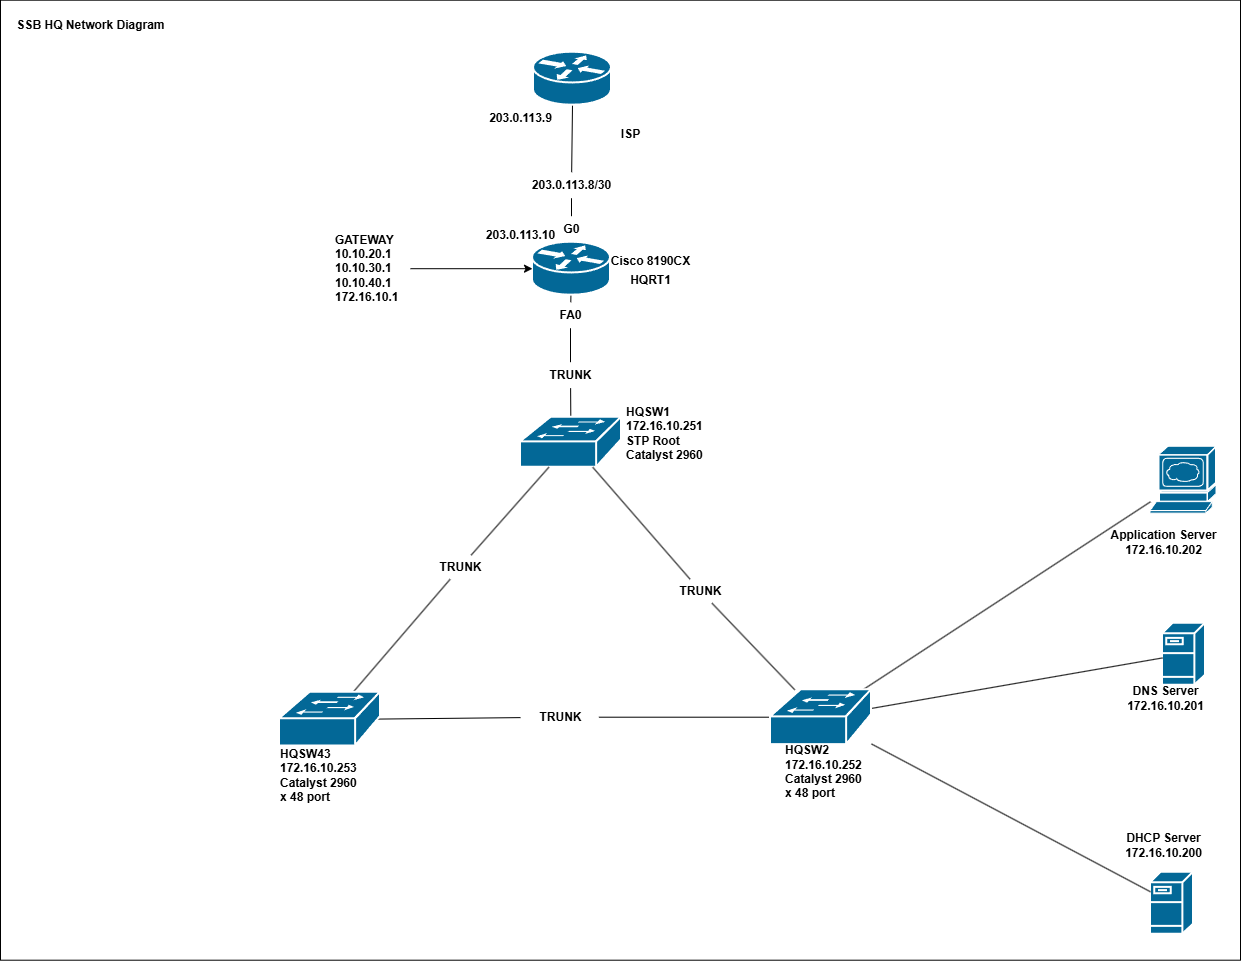

The diagram above was exported from draw.io. Its source (the exported page's mxGraphModel, read from the mxfile embedded in the PNG):
<mxGraphModel dx="1664" dy="1131" grid="1" gridSize="10" guides="1" tooltips="1" connect="1" arrows="1" fold="1" page="1" pageScale="1" pageWidth="850" pageHeight="1100" math="0" shadow="0">
  <root>
    <mxCell id="0" />
    <mxCell id="1" parent="0" />
    <mxCell id="rcnMDInWbU2ahxE35W2_-1" parent="1" style="rounded=0;whiteSpace=wrap;html=1;" value="" vertex="1">
      <mxGeometry height="960" width="1240" x="70" y="108" as="geometry" />
    </mxCell>
    <mxCell id="rcnMDInWbU2ahxE35W2_-5" edge="1" parent="1" source="rcnMDInWbU2ahxE35W2_-39" style="endArrow=none;html=1;rounded=0;entryX=0.5;entryY=1;entryDx=0;entryDy=0;entryPerimeter=0;" target="rcnMDInWbU2ahxE35W2_-40" value="">
      <mxGeometry height="50" relative="1" width="50" as="geometry">
        <mxPoint x="880" y="470" as="sourcePoint" />
        <mxPoint x="930" y="420" as="targetPoint" />
      </mxGeometry>
    </mxCell>
    <mxCell id="rcnMDInWbU2ahxE35W2_-6" parent="1" style="text;align=center;fontStyle=1;verticalAlign=middle;spacingLeft=3;spacingRight=3;strokeColor=none;rotatable=0;points=[[0,0.5],[1,0.5]];portConstraint=eastwest;html=1;" value="203.0.113.9" vertex="1">
      <mxGeometry height="26" width="80" x="550" y="213.5" as="geometry" />
    </mxCell>
    <mxCell id="rcnMDInWbU2ahxE35W2_-7" parent="1" style="text;align=center;fontStyle=1;verticalAlign=middle;spacingLeft=3;spacingRight=3;strokeColor=none;rotatable=0;points=[[0,0.5],[1,0.5]];portConstraint=eastwest;html=1;" value="203.0.113.10" vertex="1">
      <mxGeometry height="26" width="80" x="550" y="330" as="geometry" />
    </mxCell>
    <mxCell id="rcnMDInWbU2ahxE35W2_-11" edge="1" parent="1" source="rcnMDInWbU2ahxE35W2_-48" style="endArrow=none;html=1;rounded=0;" target="rcnMDInWbU2ahxE35W2_-3" value="">
      <mxGeometry height="50" relative="1" width="50" as="geometry">
        <mxPoint x="880" y="570" as="sourcePoint" />
        <mxPoint x="930" y="520" as="targetPoint" />
      </mxGeometry>
    </mxCell>
    <mxCell id="rcnMDInWbU2ahxE35W2_-12" parent="1" style="strokeColor=#ffffff;sketch=0;html=1;pointerEvents=1;dashed=0;fillColor=#036897;strokeWidth=2;verticalLabelPosition=bottom;verticalAlign=top;align=center;outlineConnect=0;shape=mxgraph.cisco.servers.www_server;" value="" vertex="1">
      <mxGeometry height="67" width="66" x="1220" y="554.5" as="geometry" />
    </mxCell>
    <mxCell id="rcnMDInWbU2ahxE35W2_-13" parent="1" style="strokeColor=#ffffff;sketch=0;html=1;pointerEvents=1;dashed=0;fillColor=#036897;strokeWidth=2;verticalLabelPosition=bottom;verticalAlign=top;align=center;outlineConnect=0;shape=mxgraph.cisco.servers.fileserver;" value="" vertex="1">
      <mxGeometry height="62" width="43" x="1232" y="731" as="geometry" />
    </mxCell>
    <mxCell id="rcnMDInWbU2ahxE35W2_-14" parent="1" style="text;align=center;fontStyle=1;verticalAlign=middle;spacingLeft=3;spacingRight=3;strokeColor=none;rotatable=0;points=[[0,0.5],[1,0.5]];portConstraint=eastwest;html=1;" value="Application Server&lt;br&gt;172.16.10.202" vertex="1">
      <mxGeometry height="26" width="80" x="1193" y="637" as="geometry" />
    </mxCell>
    <mxCell id="rcnMDInWbU2ahxE35W2_-15" parent="1" style="text;align=center;fontStyle=1;verticalAlign=middle;spacingLeft=3;spacingRight=3;strokeColor=none;rotatable=0;points=[[0,0.5],[1,0.5]];portConstraint=eastwest;html=1;" value="DNS Server&lt;br&gt;172.16.10.201" vertex="1">
      <mxGeometry height="26" width="80" x="1195" y="793" as="geometry" />
    </mxCell>
    <mxCell id="rcnMDInWbU2ahxE35W2_-16" edge="1" parent="1" source="rcnMDInWbU2ahxE35W2_-45" style="endArrow=none;html=1;rounded=0;" target="rcnMDInWbU2ahxE35W2_-9" value="">
      <mxGeometry height="50" relative="1" width="50" as="geometry">
        <mxPoint x="610" y="740" as="sourcePoint" />
        <mxPoint x="660" y="690" as="targetPoint" />
      </mxGeometry>
    </mxCell>
    <mxCell id="rcnMDInWbU2ahxE35W2_-17" edge="1" parent="1" source="rcnMDInWbU2ahxE35W2_-12" style="endArrow=none;html=1;rounded=0;" target="rcnMDInWbU2ahxE35W2_-9" value="">
      <mxGeometry height="50" relative="1" width="50" as="geometry">
        <mxPoint x="560" y="570" as="sourcePoint" />
        <mxPoint x="610" y="520" as="targetPoint" />
      </mxGeometry>
    </mxCell>
    <mxCell id="rcnMDInWbU2ahxE35W2_-18" edge="1" parent="1" source="rcnMDInWbU2ahxE35W2_-9" style="endArrow=none;html=1;rounded=0;" target="rcnMDInWbU2ahxE35W2_-13" value="">
      <mxGeometry height="50" relative="1" width="50" as="geometry">
        <mxPoint x="560" y="570" as="sourcePoint" />
        <mxPoint x="610" y="520" as="targetPoint" />
      </mxGeometry>
    </mxCell>
    <mxCell id="rcnMDInWbU2ahxE35W2_-19" parent="1" style="strokeColor=#ffffff;sketch=0;html=1;pointerEvents=1;dashed=0;fillColor=#036897;strokeWidth=2;verticalLabelPosition=bottom;verticalAlign=top;align=center;outlineConnect=0;shape=mxgraph.cisco.servers.fileserver;" value="" vertex="1">
      <mxGeometry height="62" width="43" x="1220" y="980" as="geometry" />
    </mxCell>
    <mxCell id="rcnMDInWbU2ahxE35W2_-20" edge="1" parent="1" source="rcnMDInWbU2ahxE35W2_-9" style="endArrow=none;html=1;rounded=0;" target="rcnMDInWbU2ahxE35W2_-19" value="">
      <mxGeometry height="50" relative="1" width="50" as="geometry">
        <mxPoint x="880" y="860" as="sourcePoint" />
        <mxPoint x="930" y="810" as="targetPoint" />
      </mxGeometry>
    </mxCell>
    <mxCell id="rcnMDInWbU2ahxE35W2_-21" parent="1" style="text;align=center;fontStyle=1;verticalAlign=middle;spacingLeft=3;spacingRight=3;strokeColor=none;rotatable=0;points=[[0,0.5],[1,0.5]];portConstraint=eastwest;html=1;" value="DHCP Server&lt;br&gt;172.16.10.200" vertex="1">
      <mxGeometry height="26" width="80" x="1193" y="940" as="geometry" />
    </mxCell>
    <mxCell id="rcnMDInWbU2ahxE35W2_-22" parent="1" style="text;align=center;fontStyle=1;verticalAlign=middle;spacingLeft=3;spacingRight=3;strokeColor=none;rotatable=0;points=[[0,0.5],[1,0.5]];portConstraint=eastwest;html=1;" value="HQRT1" vertex="1">
      <mxGeometry height="26" width="80" x="680" y="375" as="geometry" />
    </mxCell>
    <mxCell id="rcnMDInWbU2ahxE35W2_-23" parent="1" style="text;align=left;fontStyle=1;verticalAlign=middle;spacingLeft=3;spacingRight=3;strokeColor=none;rotatable=0;points=[[0,0.5],[1,0.5]];portConstraint=eastwest;html=1;" value="HQSW1&lt;br&gt;172.16.10.251&lt;br&gt;STP Root&lt;br&gt;Catalyst 2960" vertex="1">
      <mxGeometry height="26" width="80" x="691" y="528.5" as="geometry" />
    </mxCell>
    <mxCell id="rcnMDInWbU2ahxE35W2_-24" parent="1" style="text;align=left;fontStyle=1;verticalAlign=middle;spacingLeft=3;spacingRight=3;strokeColor=none;rotatable=0;points=[[0,0.5],[1,0.5]];portConstraint=eastwest;html=1;" value="&lt;br&gt;HQSW2&lt;br&gt;172.16.10.252&lt;br&gt;Catalyst 2960&lt;br&gt;x 48 port&lt;br&gt;&lt;br&gt;&lt;br&gt;&lt;div&gt;&lt;br&gt;&lt;br&gt;&lt;/div&gt;" vertex="1">
      <mxGeometry height="26" width="80" x="850" y="887.96" as="geometry" />
    </mxCell>
    <mxCell id="rcnMDInWbU2ahxE35W2_-25" edge="1" parent="1" source="rcnMDInWbU2ahxE35W2_-27" style="endArrow=none;html=1;rounded=0;" target="rcnMDInWbU2ahxE35W2_-26" value="">
      <mxGeometry height="50" relative="1" width="50" as="geometry">
        <mxPoint x="526" y="650" as="sourcePoint" />
        <mxPoint x="624" y="493" as="targetPoint" />
      </mxGeometry>
    </mxCell>
    <mxCell id="rcnMDInWbU2ahxE35W2_-26" parent="1" style="text;align=center;fontStyle=1;verticalAlign=middle;spacingLeft=3;spacingRight=3;strokeColor=none;rotatable=0;points=[[0,0.5],[1,0.5]];portConstraint=eastwest;html=1;" value="TRUNK" vertex="1">
      <mxGeometry height="26" width="80" x="600" y="470" as="geometry" />
    </mxCell>
    <mxCell id="rcnMDInWbU2ahxE35W2_-27" parent="1" style="strokeColor=#ffffff;sketch=0;html=1;pointerEvents=1;dashed=0;fillColor=#036897;strokeWidth=2;verticalLabelPosition=bottom;verticalAlign=top;align=center;outlineConnect=0;shape=mxgraph.cisco.switches.workgroup_switch;" value="" vertex="1">
      <mxGeometry height="50" width="101" x="590" y="525" as="geometry" />
    </mxCell>
    <mxCell id="rcnMDInWbU2ahxE35W2_-29" parent="1" style="text;align=center;fontStyle=1;verticalAlign=middle;spacingLeft=3;spacingRight=3;strokeColor=none;rotatable=0;points=[[0,0.5],[1,0.5]];portConstraint=eastwest;html=1;" value="SSB HQ Network Diagram" vertex="1">
      <mxGeometry height="26" width="80" x="120" y="120" as="geometry" />
    </mxCell>
    <mxCell id="rcnMDInWbU2ahxE35W2_-33" edge="1" parent="1" source="rcnMDInWbU2ahxE35W2_-37" style="endArrow=none;html=1;rounded=0;" target="rcnMDInWbU2ahxE35W2_-27" value="">
      <mxGeometry height="50" relative="1" width="50" as="geometry">
        <mxPoint x="590" y="816" as="sourcePoint" />
        <mxPoint x="640" y="766" as="targetPoint" />
      </mxGeometry>
    </mxCell>
    <mxCell id="rcnMDInWbU2ahxE35W2_-34" edge="1" parent="1" source="rcnMDInWbU2ahxE35W2_-43" style="endArrow=none;html=1;rounded=0;exitX=0.98;exitY=0.5;exitDx=0;exitDy=0;exitPerimeter=0;" target="rcnMDInWbU2ahxE35W2_-9" value="">
      <mxGeometry height="50" relative="1" width="50" as="geometry">
        <mxPoint x="640" y="820" as="sourcePoint" />
        <mxPoint x="690" y="770" as="targetPoint" />
      </mxGeometry>
    </mxCell>
    <mxCell id="rcnMDInWbU2ahxE35W2_-35" parent="1" style="text;align=left;fontStyle=1;verticalAlign=middle;spacingLeft=3;spacingRight=3;strokeColor=none;rotatable=0;points=[[0,0.5],[1,0.5]];portConstraint=eastwest;html=1;" value="HQSW43&lt;br&gt;172.16.10.253&lt;br&gt;Catalyst 2960&lt;br&gt;x 48 port" vertex="1">
      <mxGeometry height="26" width="80" x="345" y="870" as="geometry" />
    </mxCell>
    <mxCell id="rcnMDInWbU2ahxE35W2_-36" edge="1" parent="1" source="rcnMDInWbU2ahxE35W2_-31" style="endArrow=none;html=1;rounded=0;" target="rcnMDInWbU2ahxE35W2_-37" value="">
      <mxGeometry height="50" relative="1" width="50" as="geometry">
        <mxPoint x="511" y="800" as="sourcePoint" />
        <mxPoint x="511" y="700" as="targetPoint" />
      </mxGeometry>
    </mxCell>
    <mxCell id="rcnMDInWbU2ahxE35W2_-37" parent="1" style="text;align=center;fontStyle=1;verticalAlign=middle;spacingLeft=3;spacingRight=3;strokeColor=none;rotatable=0;points=[[0,0.5],[1,0.5]];portConstraint=eastwest;html=1;" value="TRUNK" vertex="1">
      <mxGeometry height="24" width="80" x="490" y="663" as="geometry" />
    </mxCell>
    <mxCell id="rcnMDInWbU2ahxE35W2_-38" edge="1" parent="1" source="rcnMDInWbU2ahxE35W2_-50" style="endArrow=none;html=1;rounded=0;entryX=0.5;entryY=1;entryDx=0;entryDy=0;entryPerimeter=0;" target="rcnMDInWbU2ahxE35W2_-39" value="">
      <mxGeometry height="50" relative="1" width="50" as="geometry">
        <mxPoint x="641" y="440" as="sourcePoint" />
        <mxPoint x="641" y="269" as="targetPoint" />
      </mxGeometry>
    </mxCell>
    <mxCell id="rcnMDInWbU2ahxE35W2_-39" parent="1" style="text;align=center;fontStyle=1;verticalAlign=middle;spacingLeft=3;spacingRight=3;strokeColor=none;rotatable=0;points=[[0,0.5],[1,0.5]];portConstraint=eastwest;html=1;" value="203.0.113.8/30" vertex="1">
      <mxGeometry height="26" width="80" x="601" y="280" as="geometry" />
    </mxCell>
    <mxCell id="rcnMDInWbU2ahxE35W2_-40" parent="1" style="strokeColor=#ffffff;sketch=0;html=1;pointerEvents=1;dashed=0;fillColor=#036897;strokeWidth=2;verticalLabelPosition=bottom;verticalAlign=top;align=center;outlineConnect=0;shape=mxgraph.cisco.routers.router;" value="" vertex="1">
      <mxGeometry height="53" width="78" x="603" y="160" as="geometry" />
    </mxCell>
    <mxCell id="rcnMDInWbU2ahxE35W2_-41" parent="1" style="text;align=center;fontStyle=1;verticalAlign=middle;spacingLeft=3;spacingRight=3;strokeColor=none;rotatable=0;points=[[0,0.5],[1,0.5]];portConstraint=eastwest;html=1;" value="ISP" vertex="1">
      <mxGeometry height="26" width="80" x="660" y="229.5" as="geometry" />
    </mxCell>
    <mxCell id="rcnMDInWbU2ahxE35W2_-42" edge="1" parent="1" source="rcnMDInWbU2ahxE35W2_-31" style="endArrow=none;html=1;rounded=0;exitX=0.98;exitY=0.5;exitDx=0;exitDy=0;exitPerimeter=0;" target="rcnMDInWbU2ahxE35W2_-43" value="">
      <mxGeometry height="50" relative="1" width="50" as="geometry">
        <mxPoint x="448" y="825" as="sourcePoint" />
        <mxPoint x="730" y="817" as="targetPoint" />
      </mxGeometry>
    </mxCell>
    <mxCell id="rcnMDInWbU2ahxE35W2_-43" parent="1" style="text;align=center;fontStyle=1;verticalAlign=middle;spacingLeft=3;spacingRight=3;strokeColor=none;rotatable=0;points=[[0,0.5],[1,0.5]];portConstraint=eastwest;html=1;" value="TRUNK" vertex="1">
      <mxGeometry height="24" width="80" x="590" y="813" as="geometry" />
    </mxCell>
    <mxCell id="rcnMDInWbU2ahxE35W2_-44" edge="1" parent="1" source="rcnMDInWbU2ahxE35W2_-27" style="endArrow=none;html=1;rounded=0;" target="rcnMDInWbU2ahxE35W2_-45" value="">
      <mxGeometry height="50" relative="1" width="50" as="geometry">
        <mxPoint x="653" y="575" as="sourcePoint" />
        <mxPoint x="768" y="800" as="targetPoint" />
      </mxGeometry>
    </mxCell>
    <mxCell id="rcnMDInWbU2ahxE35W2_-45" parent="1" style="text;align=center;fontStyle=1;verticalAlign=middle;spacingLeft=3;spacingRight=3;strokeColor=none;rotatable=0;points=[[0,0.5],[1,0.5]];portConstraint=eastwest;html=1;" value="TRUNK" vertex="1">
      <mxGeometry height="24" width="80" x="730" y="687" as="geometry" />
    </mxCell>
    <mxCell id="rcnMDInWbU2ahxE35W2_-9" parent="1" style="strokeColor=#ffffff;sketch=0;html=1;pointerEvents=1;dashed=0;fillColor=#036897;strokeWidth=2;verticalLabelPosition=bottom;verticalAlign=top;align=center;outlineConnect=0;shape=mxgraph.cisco.switches.workgroup_switch;" value="" vertex="1">
      <mxGeometry height="54.794520547945204" width="101" x="840" y="797.6" as="geometry" />
    </mxCell>
    <mxCell id="rcnMDInWbU2ahxE35W2_-31" parent="1" style="strokeColor=#ffffff;sketch=0;html=1;pointerEvents=1;dashed=0;fillColor=#036897;strokeWidth=2;verticalLabelPosition=bottom;verticalAlign=top;align=center;outlineConnect=0;shape=mxgraph.cisco.switches.workgroup_switch;" value="" vertex="1">
      <mxGeometry height="53.76027397260273" width="101" x="349" y="800" as="geometry" />
    </mxCell>
    <mxCell id="rcnMDInWbU2ahxE35W2_-3" parent="1" style="strokeColor=#ffffff;sketch=0;html=1;pointerEvents=1;dashed=0;fillColor=#036897;strokeWidth=2;verticalLabelPosition=bottom;verticalAlign=top;align=center;outlineConnect=0;shape=mxgraph.cisco.routers.router;" value="" vertex="1">
      <mxGeometry height="53" width="78" x="602" y="350" as="geometry" />
    </mxCell>
    <mxCell id="rcnMDInWbU2ahxE35W2_-4" parent="1" style="text;align=center;fontStyle=1;verticalAlign=middle;spacingLeft=3;spacingRight=3;strokeColor=none;rotatable=0;points=[[0,0.5],[1,0.5]];portConstraint=eastwest;html=1;" value="Cisco 8190CX" vertex="1">
      <mxGeometry height="26" width="80" x="680" y="356" as="geometry" />
    </mxCell>
    <mxCell id="rcnMDInWbU2ahxE35W2_-46" parent="1" style="text;align=left;fontStyle=1;verticalAlign=middle;spacingLeft=3;spacingRight=3;strokeColor=none;rotatable=0;points=[[0,0.5],[1,0.5]];portConstraint=eastwest;html=1;" value="GATEWAY&lt;div&gt;10.10.20.1&lt;br&gt;10.10.30.1&lt;/div&gt;&lt;div&gt;10.10.40.1&lt;/div&gt;&lt;div&gt;172.16.10.1&lt;/div&gt;" vertex="1">
      <mxGeometry height="26" width="80" x="400" y="363.5" as="geometry" />
    </mxCell>
    <mxCell id="rcnMDInWbU2ahxE35W2_-47" edge="1" parent="1" source="rcnMDInWbU2ahxE35W2_-46" style="edgeStyle=orthogonalEdgeStyle;rounded=0;orthogonalLoop=1;jettySize=auto;html=1;entryX=0;entryY=0.5;entryDx=0;entryDy=0;entryPerimeter=0;" target="rcnMDInWbU2ahxE35W2_-3">
      <mxGeometry relative="1" as="geometry">
        <mxPoint x="550" y="550" as="targetPoint" />
      </mxGeometry>
    </mxCell>
    <mxCell id="rcnMDInWbU2ahxE35W2_-49" edge="1" parent="1" source="rcnMDInWbU2ahxE35W2_-26" style="endArrow=none;html=1;rounded=0;" target="rcnMDInWbU2ahxE35W2_-48" value="">
      <mxGeometry height="50" relative="1" width="50" as="geometry">
        <mxPoint x="640" y="470" as="sourcePoint" />
        <mxPoint x="641" y="403" as="targetPoint" />
      </mxGeometry>
    </mxCell>
    <mxCell id="rcnMDInWbU2ahxE35W2_-48" parent="1" style="text;align=center;fontStyle=1;verticalAlign=middle;spacingLeft=3;spacingRight=3;strokeColor=none;rotatable=0;points=[[0,0.5],[1,0.5]];portConstraint=eastwest;html=1;" value="FA0" vertex="1">
      <mxGeometry height="26" width="80" x="600" y="410" as="geometry" />
    </mxCell>
    <mxCell id="rcnMDInWbU2ahxE35W2_-51" edge="1" parent="1" source="rcnMDInWbU2ahxE35W2_-3" style="endArrow=none;html=1;rounded=0;entryX=0.5;entryY=1;entryDx=0;entryDy=0;entryPerimeter=0;" target="rcnMDInWbU2ahxE35W2_-50" value="">
      <mxGeometry height="50" relative="1" width="50" as="geometry">
        <mxPoint x="641" y="350" as="sourcePoint" />
        <mxPoint x="641" y="306" as="targetPoint" />
      </mxGeometry>
    </mxCell>
    <mxCell id="rcnMDInWbU2ahxE35W2_-50" parent="1" style="text;align=center;fontStyle=1;verticalAlign=middle;spacingLeft=3;spacingRight=3;strokeColor=none;rotatable=0;points=[[0,0.5],[1,0.5]];portConstraint=eastwest;html=1;" value="G0" vertex="1">
      <mxGeometry height="26" width="90" x="596" y="324" as="geometry" />
    </mxCell>
  </root>
</mxGraphModel>